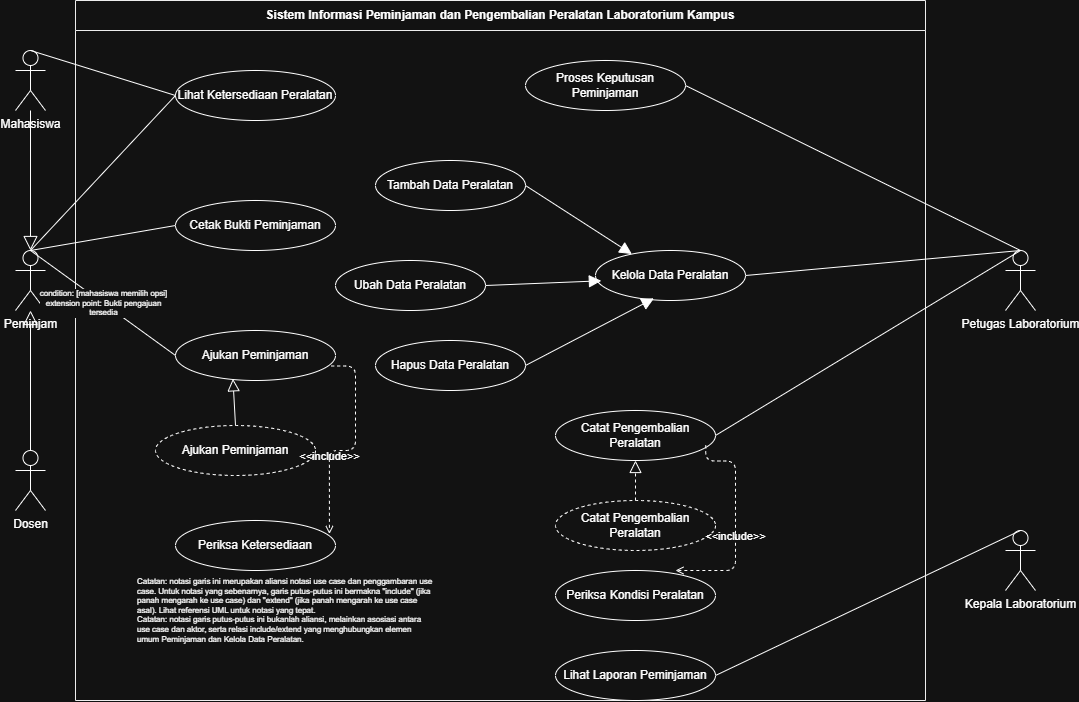

The diagram above was exported from draw.io. Its source (the exported page's mxGraphModel, read from the mxfile embedded in the PNG):
<mxGraphModel dx="1382" dy="889" grid="1" gridSize="10" guides="1" tooltips="1" connect="1" arrows="1" fold="1" page="1" pageScale="1" pageWidth="1100" pageHeight="850" math="0" shadow="0">
  <root>
    <mxCell id="0" />
    <mxCell id="1" parent="0" />
    <mxCell id="qFSLBq_D9IzFl4guN4d6-39" parent="1" style="swimlane;whiteSpace=wrap;html=1;startSize=30;fontStyle=1;fillColor=none;strokeColor=#000000;" value="Sistem Informasi Peminjaman dan Pengembalian Peralatan Laboratorium Kampus" vertex="1">
      <mxGeometry height="700" width="850" x="480" y="190" as="geometry" />
    </mxCell>
    <mxCell id="qFSLBq_D9IzFl4guN4d6-40" parent="qFSLBq_D9IzFl4guN4d6-39" style="ellipse;whiteSpace=wrap;html=1;" value="Lihat Ketersediaan Peralatan" vertex="1">
      <mxGeometry height="50" width="160" x="100" y="70" as="geometry" />
    </mxCell>
    <mxCell id="qFSLBq_D9IzFl4guN4d6-41" parent="qFSLBq_D9IzFl4guN4d6-39" style="ellipse;whiteSpace=wrap;html=1;" value="Cetak Bukti Peminjaman" vertex="1">
      <mxGeometry height="50" width="160" x="100" y="200" as="geometry" />
    </mxCell>
    <mxCell id="qFSLBq_D9IzFl4guN4d6-42" parent="qFSLBq_D9IzFl4guN4d6-39" style="ellipse;whiteSpace=wrap;html=1;" value="Ajukan Peminjaman" vertex="1">
      <mxGeometry height="50" width="160" x="100" y="330" as="geometry" />
    </mxCell>
    <mxCell id="qFSLBq_D9IzFl4guN4d6-43" parent="qFSLBq_D9IzFl4guN4d6-39" style="ellipse;whiteSpace=wrap;html=1;dashed=1;" value="Ajukan Peminjaman" vertex="1">
      <mxGeometry height="50" width="160" x="80" y="425" as="geometry" />
    </mxCell>
    <mxCell id="qFSLBq_D9IzFl4guN4d6-44" parent="qFSLBq_D9IzFl4guN4d6-39" style="ellipse;whiteSpace=wrap;html=1;" value="Periksa Ketersediaan" vertex="1">
      <mxGeometry height="50" width="160" x="100" y="520" as="geometry" />
    </mxCell>
    <mxCell id="qFSLBq_D9IzFl4guN4d6-45" parent="qFSLBq_D9IzFl4guN4d6-39" style="ellipse;whiteSpace=wrap;html=1;" value="Proses Keputusan Peminjaman" vertex="1">
      <mxGeometry height="50" width="160" x="450" y="60" as="geometry" />
    </mxCell>
    <mxCell id="qFSLBq_D9IzFl4guN4d6-46" parent="qFSLBq_D9IzFl4guN4d6-39" style="ellipse;whiteSpace=wrap;html=1;" value="Tambah Data Peralatan" vertex="1">
      <mxGeometry height="50" width="150" x="300" y="160" as="geometry" />
    </mxCell>
    <mxCell id="qFSLBq_D9IzFl4guN4d6-47" parent="qFSLBq_D9IzFl4guN4d6-39" style="ellipse;whiteSpace=wrap;html=1;" value="Ubah Data Peralatan" vertex="1">
      <mxGeometry height="50" width="150" x="260" y="260" as="geometry" />
    </mxCell>
    <mxCell id="qFSLBq_D9IzFl4guN4d6-48" parent="qFSLBq_D9IzFl4guN4d6-39" style="ellipse;whiteSpace=wrap;html=1;" value="Hapus Data Peralatan" vertex="1">
      <mxGeometry height="50" width="150" x="300" y="340" as="geometry" />
    </mxCell>
    <mxCell id="qFSLBq_D9IzFl4guN4d6-49" parent="qFSLBq_D9IzFl4guN4d6-39" style="ellipse;whiteSpace=wrap;html=1;" value="Kelola Data Peralatan" vertex="1">
      <mxGeometry height="50" width="150" x="520" y="250" as="geometry" />
    </mxCell>
    <mxCell id="qFSLBq_D9IzFl4guN4d6-50" parent="qFSLBq_D9IzFl4guN4d6-39" style="ellipse;whiteSpace=wrap;html=1;" value="Catat Pengembalian Peralatan" vertex="1">
      <mxGeometry height="50" width="160" x="480" y="410" as="geometry" />
    </mxCell>
    <mxCell id="qFSLBq_D9IzFl4guN4d6-51" parent="qFSLBq_D9IzFl4guN4d6-39" style="ellipse;whiteSpace=wrap;html=1;dashed=1;" value="Catat Pengembalian Peralatan" vertex="1">
      <mxGeometry height="50" width="160" x="480" y="500" as="geometry" />
    </mxCell>
    <mxCell id="qFSLBq_D9IzFl4guN4d6-52" parent="qFSLBq_D9IzFl4guN4d6-39" style="ellipse;whiteSpace=wrap;html=1;" value="Periksa Kondisi Peralatan" vertex="1">
      <mxGeometry height="50" width="160" x="480" y="570" as="geometry" />
    </mxCell>
    <mxCell id="qFSLBq_D9IzFl4guN4d6-53" parent="qFSLBq_D9IzFl4guN4d6-39" style="ellipse;whiteSpace=wrap;html=1;" value="Lihat Laporan Peminjaman" vertex="1">
      <mxGeometry height="50" width="160" x="480" y="650" as="geometry" />
    </mxCell>
    <mxCell id="qFSLBq_D9IzFl4guN4d6-54" edge="1" parent="qFSLBq_D9IzFl4guN4d6-39" source="qFSLBq_D9IzFl4guN4d6-42" style="html=1;verticalAlign=bottom;labelBackgroundColor=none;endArrow=open;endFill=0;dashed=1;exitX=0.973;exitY=0.71;exitDx=0;exitDy=0;exitPerimeter=0;entryX=0.962;entryY=0.27;entryDx=0;entryDy=0;entryPerimeter=0;edgeStyle=orthogonalEdgeStyle;" target="qFSLBq_D9IzFl4guN4d6-44" value="&amp;lt;&amp;lt;include&amp;gt;&amp;gt;">
      <mxGeometry relative="1" width="160" x="0.37" as="geometry">
        <Array as="points">
          <mxPoint x="280" y="365.5" />
          <mxPoint x="280" y="450" />
          <mxPoint x="253.9" y="450" />
        </Array>
        <mxPoint x="380" y="450" as="sourcePoint" />
        <mxPoint x="540" y="450" as="targetPoint" />
      </mxGeometry>
    </mxCell>
    <mxCell id="qFSLBq_D9IzFl4guN4d6-55" edge="1" parent="qFSLBq_D9IzFl4guN4d6-39" source="qFSLBq_D9IzFl4guN4d6-50" style="html=1;verticalAlign=bottom;labelBackgroundColor=none;endArrow=open;endFill=0;dashed=1;exitX=0.939;exitY=0.696;exitDx=0;exitDy=0;exitPerimeter=0;entryX=0.75;entryY=0;entryDx=0;entryDy=0;entryPerimeter=0;edgeStyle=orthogonalEdgeStyle;" target="qFSLBq_D9IzFl4guN4d6-52" value="&amp;lt;&amp;lt;include&amp;gt;&amp;gt;">
      <mxGeometry relative="1" width="160" x="0.205" as="geometry">
        <Array as="points">
          <mxPoint x="630.2" y="460.5" />
          <mxPoint x="660" y="460.5" />
          <mxPoint x="660" y="570" />
        </Array>
        <mxPoint x="732.0999999999999" y="460" as="sourcePoint" />
        <mxPoint x="730.0999999999999" y="628" as="targetPoint" />
      </mxGeometry>
    </mxCell>
    <mxCell id="qFSLBq_D9IzFl4guN4d6-56" parent="1" style="shape=umlActor;verticalLabelPosition=bottom;verticalAlign=top;html=1;outlineConnect=0;" value="Mahasiswa" vertex="1">
      <mxGeometry height="60" width="30" x="420" y="240" as="geometry" />
    </mxCell>
    <mxCell id="qFSLBq_D9IzFl4guN4d6-57" parent="1" style="shape=umlActor;verticalLabelPosition=bottom;verticalAlign=top;html=1;outlineConnect=0;" value="Peminjam" vertex="1">
      <mxGeometry height="60" width="30" x="420" y="440" as="geometry" />
    </mxCell>
    <mxCell id="qFSLBq_D9IzFl4guN4d6-58" parent="1" style="shape=umlActor;verticalLabelPosition=bottom;verticalAlign=top;html=1;outlineConnect=0;" value="Dosen" vertex="1">
      <mxGeometry height="60" width="30" x="420" y="640" as="geometry" />
    </mxCell>
    <mxCell id="qFSLBq_D9IzFl4guN4d6-59" parent="1" style="shape=umlActor;verticalLabelPosition=bottom;verticalAlign=top;html=1;outlineConnect=0;" value="Petugas Laboratorium" vertex="1">
      <mxGeometry height="60" width="30" x="1410" y="440" as="geometry" />
    </mxCell>
    <mxCell id="qFSLBq_D9IzFl4guN4d6-60" parent="1" style="shape=umlActor;verticalLabelPosition=bottom;verticalAlign=top;html=1;outlineConnect=0;" value="Kepala Laboratorium" vertex="1">
      <mxGeometry height="60" width="30" x="1410" y="720" as="geometry" />
    </mxCell>
    <mxCell id="qFSLBq_D9IzFl4guN4d6-61" edge="1" parent="1" source="qFSLBq_D9IzFl4guN4d6-56" style="endArrow=block;endSize=12;endFill=0;html=1;exitX=0.5;exitY=1;exitDx=0;exitDy=0;entryX=0.5;entryY=0;entryDx=0;entryDy=0;" target="qFSLBq_D9IzFl4guN4d6-57">
      <mxGeometry relative="1" as="geometry" />
    </mxCell>
    <mxCell id="qFSLBq_D9IzFl4guN4d6-62" edge="1" parent="1" source="qFSLBq_D9IzFl4guN4d6-58" style="endArrow=block;endSize=12;endFill=0;html=1;exitX=0.5;exitY=0;exitDx=0;exitDy=0;entryX=0.5;entryY=1;entryDx=0;entryDy=0;" target="qFSLBq_D9IzFl4guN4d6-57">
      <mxGeometry relative="1" as="geometry" />
    </mxCell>
    <mxCell id="qFSLBq_D9IzFl4guN4d6-63" edge="1" parent="1" source="qFSLBq_D9IzFl4guN4d6-56" style="endArrow=none;html=1;exitX=0.5;exitY=0;exitDx=0;exitDy=0;entryX=0;entryY=0.5;entryDx=0;entryDy=0;" target="qFSLBq_D9IzFl4guN4d6-40">
      <mxGeometry relative="1" as="geometry" />
    </mxCell>
    <mxCell id="qFSLBq_D9IzFl4guN4d6-64" edge="1" parent="1" source="qFSLBq_D9IzFl4guN4d6-57" style="endArrow=none;html=1;exitX=0.5;exitY=0;exitDx=0;exitDy=0;entryX=0;entryY=0.5;entryDx=0;entryDy=0;" target="qFSLBq_D9IzFl4guN4d6-40">
      <mxGeometry relative="1" as="geometry" />
    </mxCell>
    <mxCell id="qFSLBq_D9IzFl4guN4d6-65" edge="1" parent="1" source="qFSLBq_D9IzFl4guN4d6-57" style="endArrow=none;html=1;exitX=0.5;exitY=0;exitDx=0;exitDy=0;entryX=0;entryY=0.5;entryDx=0;entryDy=0;" target="qFSLBq_D9IzFl4guN4d6-41">
      <mxGeometry relative="1" as="geometry" />
    </mxCell>
    <mxCell id="qFSLBq_D9IzFl4guN4d6-66" edge="1" parent="1" source="qFSLBq_D9IzFl4guN4d6-57" style="endArrow=none;html=1;exitX=0.5;exitY=0;exitDx=0;exitDy=0;entryX=0;entryY=0.5;entryDx=0;entryDy=0;fontSize=8;align=center;verticalAlign=middle;" target="qFSLBq_D9IzFl4guN4d6-42" value="condition: [mahasiswa memilih opsi]&#10;extension point: Bukti pengajuan&#10;tersedia">
      <mxGeometry relative="1" as="geometry" />
    </mxCell>
    <mxCell id="qFSLBq_D9IzFl4guN4d6-67" edge="1" parent="1" source="qFSLBq_D9IzFl4guN4d6-59" style="endArrow=none;html=1;exitX=0.5;exitY=0;exitDx=0;exitDy=0;entryX=1;entryY=0.5;entryDx=0;entryDy=0;" target="qFSLBq_D9IzFl4guN4d6-45">
      <mxGeometry relative="1" as="geometry" />
    </mxCell>
    <mxCell id="qFSLBq_D9IzFl4guN4d6-68" edge="1" parent="1" source="qFSLBq_D9IzFl4guN4d6-59" style="endArrow=none;html=1;exitX=0.5;exitY=0;exitDx=0;exitDy=0;entryX=1;entryY=0.5;entryDx=0;entryDy=0;" target="qFSLBq_D9IzFl4guN4d6-49">
      <mxGeometry relative="1" as="geometry" />
    </mxCell>
    <mxCell id="qFSLBq_D9IzFl4guN4d6-69" edge="1" parent="1" source="qFSLBq_D9IzFl4guN4d6-59" style="endArrow=none;html=1;exitX=0.5;exitY=0;exitDx=0;exitDy=0;entryX=1;entryY=0.5;entryDx=0;entryDy=0;" target="qFSLBq_D9IzFl4guN4d6-50">
      <mxGeometry relative="1" as="geometry" />
    </mxCell>
    <mxCell id="qFSLBq_D9IzFl4guN4d6-70" edge="1" parent="1" source="qFSLBq_D9IzFl4guN4d6-60" style="endArrow=none;html=1;exitX=0.5;exitY=0;exitDx=0;exitDy=0;entryX=1;entryY=0.5;entryDx=0;entryDy=0;" target="qFSLBq_D9IzFl4guN4d6-53">
      <mxGeometry relative="1" as="geometry" />
    </mxCell>
    <mxCell id="qFSLBq_D9IzFl4guN4d6-71" edge="1" parent="1" source="qFSLBq_D9IzFl4guN4d6-43" style="endArrow=block;endSize=10;endFill=0;html=1;exitX=0.5;exitY=0;exitDx=0;exitDy=0;entryX=0.359;entryY=0.967;entryDx=0;entryDy=0;entryPerimeter=0;" target="qFSLBq_D9IzFl4guN4d6-42">
      <mxGeometry relative="1" as="geometry" />
    </mxCell>
    <mxCell id="qFSLBq_D9IzFl4guN4d6-72" edge="1" parent="1" source="qFSLBq_D9IzFl4guN4d6-51" style="endArrow=block;endSize=10;endFill=0;html=1;exitX=0.5;exitY=0;exitDx=0;exitDy=0;entryX=0.5;entryY=1;entryDx=0;entryDy=0;dashed=1;" target="qFSLBq_D9IzFl4guN4d6-50">
      <mxGeometry relative="1" as="geometry" />
    </mxCell>
    <mxCell id="qFSLBq_D9IzFl4guN4d6-73" edge="1" parent="1" source="qFSLBq_D9IzFl4guN4d6-46" style="endArrow=block;endSize=10;endFill=1;html=1;exitX=1;exitY=0.5;exitDx=0;exitDy=0;entryX=0.2;entryY=0;entryDx=0;entryDy=0;" target="qFSLBq_D9IzFl4guN4d6-49">
      <mxGeometry relative="1" as="geometry" />
    </mxCell>
    <mxCell id="qFSLBq_D9IzFl4guN4d6-74" edge="1" parent="1" source="qFSLBq_D9IzFl4guN4d6-47" style="endArrow=block;endSize=10;endFill=1;html=1;exitX=1;exitY=0.5;exitDx=0;exitDy=0;entryX=0.039;entryY=0.606;entryDx=0;entryDy=0;entryPerimeter=0;" target="qFSLBq_D9IzFl4guN4d6-49">
      <mxGeometry relative="1" as="geometry" />
    </mxCell>
    <mxCell id="qFSLBq_D9IzFl4guN4d6-75" edge="1" parent="1" source="qFSLBq_D9IzFl4guN4d6-48" style="endArrow=block;endSize=10;endFill=1;html=1;exitX=1;exitY=0.5;exitDx=0;exitDy=0;entryX=0.39;entryY=0.957;entryDx=0;entryDy=0;entryPerimeter=0;" target="qFSLBq_D9IzFl4guN4d6-49">
      <mxGeometry relative="1" as="geometry" />
    </mxCell>
    <mxCell id="qFSLBq_D9IzFl4guN4d6-76" parent="1" style="text;html=1;align=left;verticalAlign=top;whiteSpace=wrap;rounded=0;fontSize=8;" value="Catatan: notasi garis ini merupakan aliansi notasi use case dan penggambaran use case. Untuk notasi yang sebenarnya, garis putus-putus ini bermakna &quot;include&quot; (jika panah mengarah ke use case) dan &quot;extend&quot; (jika panah mengarah ke use case asal). Lihat referensi UML untuk notasi yang tepat.&#10;Catatan: notasi garis putus-putus ini bukanlah aliansi, melainkan asosiasi antara use case dan aktor, serta relasi include/extend yang menghubungkan elemen umum Peminjaman dan Kelola Data Peralatan." vertex="1">
      <mxGeometry height="80" width="300" x="540" y="760" as="geometry" />
    </mxCell>
  </root>
</mxGraphModel>